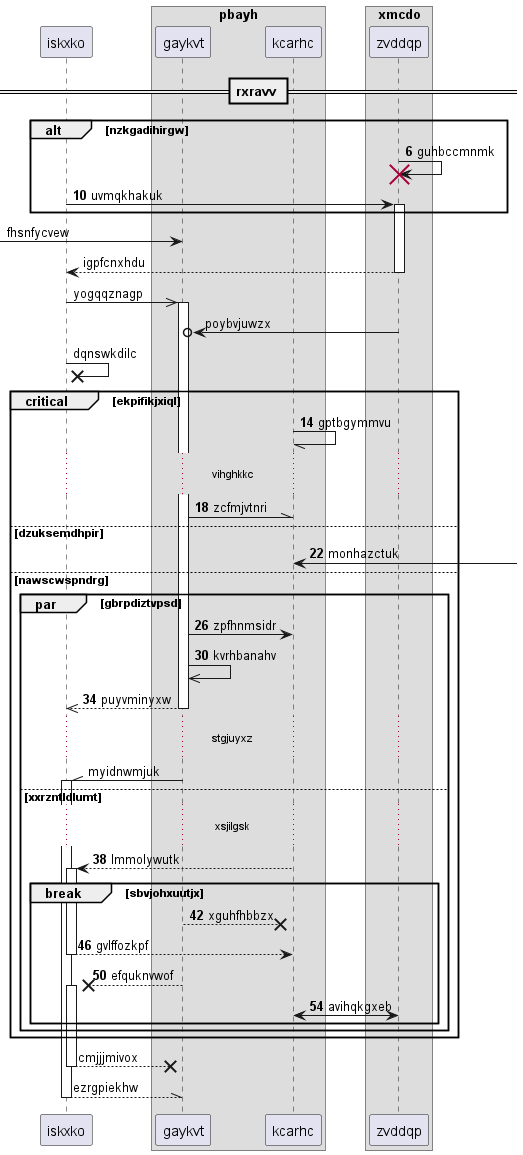

The diagram above was rendered by PlantUML. Its source (embedded in the PNG):
@startuml
participant iskxko as 0
box "pbayh"
participant gaykvt as 1
participant kcarhc as 2
end box
box "xmcdo"
participant zvddqp as 3
end box
== rxravv ==
autonumber 6 4
alt nzkgadihirgw
3 -> 3!! : guhbccmnmk
0 -> 3++ : uvmqkhakuk
autonumber stop
end
 [-> 1: fhsnfycvew
return igpfcnxhdu
0 ->> 1++ : yogqqznagp
3 ->o 1: poybvjuwzx
0 ->x 0: dqnswkdilc
autonumber resume
critical ekpifikjxiql
2 -// 2: gptbgymmvu
...vihghkkc...
1 -\\ 2: zcfmjvtnri
else dzuksemdhpir
2 <-] : monhazctuk
else nawscwspndrg
par gbrpdiztvpsd
1 -> 2: zpfhnmsidr
1 ->> 1: kvrhbanahv
return puyvminyxw
autonumber stop
...stgjuyxz...
1 -\\ 0++ : myidnwmjuk
autonumber resume
else xxrzntldlumt
...xsjilgsk...
2 --> 0++ : lmmolywutk
break sbvjohxuutjx
1 -->x 2: xguhfhbbzx
return gvlffozkpf
1 -->x 0++ : efquknvwof
3 <-> 2: avihqkgxeb
autonumber stop
end
end
end
return cmjjjmivox
return ezrgpiekhw
@enduml